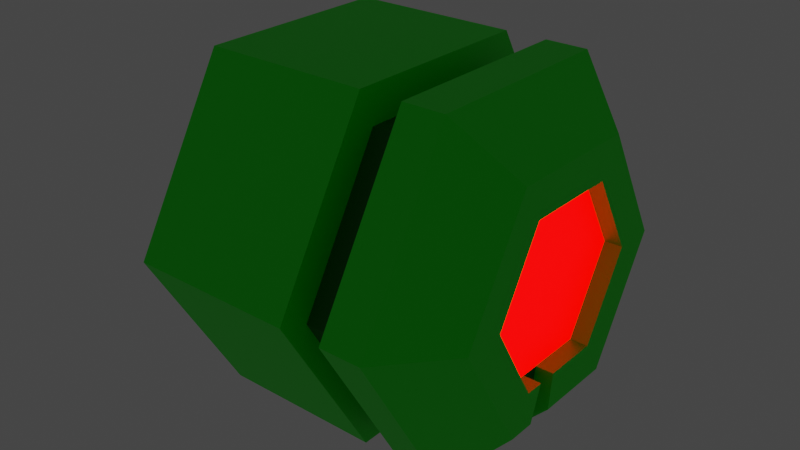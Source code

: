 # Source: target3shooting.blend  (saved by Blender 3.1.7; exported with 4.5.12 LTS)
import bpy
from mathutils import Matrix  # noqa: F401  (used for matrix-valued properties, if any)

bpy.ops.wm.read_factory_settings(use_empty=True)
scene = bpy.context.scene
scene.name = 'Scene'

# ---- collections
col_collection = bpy.data.collections.new('Collection'); scene.collection.children.link(col_collection)

# ---- materials (node trees are filled in below, after node groups)
mat_material_001 = bpy.data.materials.new('Material.001')
mat_material_001.use_transparent_shadow = False
mat_material_002 = bpy.data.materials.new('Material.002')
mat_material_002.use_transparent_shadow = False
mat_material_003 = bpy.data.materials.new('Material.003')
mat_material_003.use_transparent_shadow = False

# ---- material node trees
mat_material_001.use_nodes = True; mat_material_001.node_tree.nodes.clear()
_N = mat_material_001.node_tree.nodes; _L = mat_material_001.node_tree.links
n0 = _N.new('ShaderNodeBsdfPrincipled'); n0.name = 'Principled BSDF'; n0.location = (10, 300)
n0.distribution = 'GGX'
n0.subsurface_method = 'RANDOM_WALK_SKIN'
n0.inputs[0].default_value = (0.0, 1.0, 0.0, 1.0)
n0.inputs[3].default_value = 1.45
n0.inputs[27].default_value = (0.0, 0.0, 0.0, 1.0)
n0.inputs[28].default_value = 1.0
n1 = _N.new('ShaderNodeOutputMaterial'); n1.name = 'Material Output'; n1.location = (300, 300)
_L.new(n0.outputs[0], n1.inputs[0])
n1.is_active_output = True
mat_material_002.use_nodes = True; mat_material_002.node_tree.nodes.clear()
_N = mat_material_002.node_tree.nodes; _L = mat_material_002.node_tree.links
n0 = _N.new('ShaderNodeBsdfPrincipled'); n0.name = 'Principled BSDF'; n0.location = (10, 300)
n0.distribution = 'GGX'
n0.subsurface_method = 'RANDOM_WALK_SKIN'
n0.inputs[0].default_value = (1.0, 0.0, 0.0, 1.0)
n0.inputs[3].default_value = 1.45
n0.inputs[27].default_value = (1.0, 0.0, 0.0, 1.0)
n0.inputs[28].default_value = 5.0
n1 = _N.new('ShaderNodeOutputMaterial'); n1.name = 'Material Output'; n1.location = (300, 300)
_L.new(n0.outputs[0], n1.inputs[0])
n1.is_active_output = True
mat_material_003.use_nodes = True; mat_material_003.node_tree.nodes.clear()
_N = mat_material_003.node_tree.nodes; _L = mat_material_003.node_tree.links
n0 = _N.new('ShaderNodeBsdfPrincipled'); n0.name = 'Principled BSDF'; n0.location = (10, 300)
n0.distribution = 'GGX'
n0.subsurface_method = 'RANDOM_WALK_SKIN'
n0.inputs[0].default_value = (0.0, 0.1384, 0.0, 1.0)
n0.inputs[3].default_value = 1.45
n0.inputs[27].default_value = (0.0, 0.0, 0.0, 1.0)
n0.inputs[28].default_value = 1.0
n1 = _N.new('ShaderNodeOutputMaterial'); n1.name = 'Material Output'; n1.location = (300, 300)
_L.new(n0.outputs[0], n1.inputs[0])
n1.is_active_output = True

# ---- world
world_world = bpy.data.worlds.new('World'); scene.world = world_world
world_world.use_nodes = True; world_world.node_tree.nodes.clear()
_N = world_world.node_tree.nodes; _L = world_world.node_tree.links
n0 = _N.new('ShaderNodeOutputWorld'); n0.name = 'World Output'; n0.location = (300, 300)
n1 = _N.new('ShaderNodeBackground'); n1.name = 'Background'; n1.location = (10, 300)
n1.inputs[0].default_value = (0.05088, 0.05088, 0.05088, 1.0)
_L.new(n1.outputs[0], n0.inputs[0])
n0.is_active_output = True
world_world.color = (0.05088, 0.05088, 0.05088)
world_world.use_sun_shadow = False
world_world.sun_shadow_jitter_overblur = 0.0

# ---- meshes
me_cylinder = bpy.data.meshes.new('Cylinder')
me_cylinder.from_pydata([(0.0, 0.5226, -1.0), (0.0, 0.5226, 1.0), (0.4526, 0.2613, -1.0), (0.4526, 0.2613, 1.0), (0.4526, -0.2613, -1.0), (0.4526, -0.2613, 1.0), (0.0, -0.5226, -1.0), (0.0, -0.5226, 1.0), (-0.4526, -0.2613, -1.0), (-0.4526, -0.2613, 1.0), (-0.4526, 0.2613, -1.0), (-0.4526, 0.2613, 1.0), (0.4526, 0.2613, 0.9), (-4.199e-09, 0.5226, 0.9), (0.4526, -0.2613, 0.9), (-4.199e-09, -0.5226, 0.9), (-0.4526, -0.2613, 0.9), (-0.4526, 0.2613, 0.9), (-8.399e-09, 0.5226, -0.9), (0.4526, 0.2613, -0.9), (0.4526, -0.2613, -0.9), (-8.399e-09, -0.5226, -0.9), (-0.4526, -0.2613, -0.9), (-0.4526, 0.2613, -0.9), (0.0, 0.7536, -1.0), (0.0, 1.1, -0.7), (0.9526, 0.55, -0.7), (0.6526, 0.3768, -1.0), (0.9526, -0.55, -0.7), (0.6526, -0.3768, -1.0), (0.0, -1.1, -0.7), (0.0, -0.7536, -1.0), (-0.9526, -0.55, -0.7), (-0.6526, -0.3768, -1.0), (-0.9526, 0.55, -0.7), (-0.6526, 0.3768, -1.0), (0.6526, 0.3768, 1.0), (0.9526, 0.55, 0.7), (0.0, 1.1, 0.7), (0.0, 0.7536, 1.0), (0.6526, -0.3768, 1.0), (0.9526, -0.55, 0.7), (0.0, -0.7536, 1.0), (0.0, -1.1, 0.7), (-0.6526, -0.3768, 1.0), (-0.9526, -0.55, 0.7), (-0.6526, 0.3768, 1.0), (-0.9526, 0.55, 0.7), (0.4526, 0.1568, -1.0), (0.4526, 0.05226, -1.0), (0.4526, -0.05226, -1.0), (0.4526, -0.1568, -1.0), (0.4526, -0.1568, 1.0), (0.4526, -0.05226, 1.0), (0.4526, 0.05226, 1.0), (0.4526, 0.1568, 1.0), (0.4526, -0.1568, 0.9), (0.4526, -0.05226, 0.9), (0.4526, 0.05226, 0.9), (0.4526, 0.1568, 0.9), (0.4526, 0.1568, -0.9), (0.4526, 0.05226, -0.9), (0.4526, -0.05226, -0.9), (0.4526, -0.1568, -0.9), (0.9526, 0.33, -0.7), (0.9526, 0.11, -0.7), (0.9526, -0.11, -0.7), (0.9526, -0.33, -0.7), (0.6526, -0.2261, -1.0), (0.6526, -0.07536, -1.0), (0.6526, 0.07536, -1.0), (0.6526, 0.2261, -1.0), (0.9526, -0.33, 0.7), (0.9526, -0.11, 0.7), (0.9526, 0.11, 0.7), (0.9526, 0.33, 0.7), (0.6526, 0.2261, 1.0), (0.6526, 0.07536, 1.0), (0.6526, -0.07536, 1.0), (0.6526, -0.2261, 1.0), (0.4526, -0.05226, -1.0), (0.4526, -0.1568, -1.0), (0.4526, -0.1568, 1.0), (0.4526, -0.05226, 1.0), (0.9526, -0.11, -0.7), (0.9526, -0.33, -0.7), (0.6526, -0.2261, -1.0), (0.6526, -0.07536, -1.0), (0.9526, -0.33, 0.7), (0.9526, -0.11, 0.7), (0.6526, -0.07536, 1.0), (0.6526, -0.2261, 1.0), (0.8526, -0.11, -0.7), (0.8526, -0.33, -0.7), (0.5526, -0.2261, -1.0), (0.8526, -0.33, 0.7), (0.8526, -0.11, 0.7), (0.5526, -0.2261, 1.0), (0.4526, -0.1568, 0.9), (0.4526, -0.05226, 0.9), (0.6526, -0.07536, 0.9), (0.6526, -0.2261, 0.9), (0.4526, -0.05226, -0.9), (0.4526, -0.1568, -0.9), (0.6526, -0.2261, -0.9), (0.6526, -0.07536, -0.9), (0.0, 1.1, -0.4667), (0.0, 1.1, -0.2333), (0.0, 1.1, 1.49e-08), (0.0, 1.1, 0.2333), (0.0, 1.1, 0.4667), (0.9526, 0.55, 0.4667), (0.9526, 0.55, 0.2333), (0.9526, 0.55, -1.49e-08), (0.9526, 0.55, -0.2333), (0.9526, 0.55, -0.4667), (-0.9526, 0.55, -0.4667), (-0.9526, 0.55, -0.2333), (-0.9526, 0.55, 1.49e-08), (-0.9526, 0.55, 0.2333), (-0.9526, 0.55, 0.4667), (0.9526, -0.55, 0.4667), (0.9526, -0.55, 0.2333), (0.9526, -0.55, -1.49e-08), (0.9526, -0.55, -0.2333), (0.9526, -0.55, -0.4667), (0.0, -1.1, 0.4667), (0.0, -1.1, 0.2333), (0.0, -1.1, -1.49e-08), (0.0, -1.1, -0.2333), (0.0, -1.1, -0.4667), (-0.9526, -0.55, 0.4667), (-0.9526, -0.55, 0.2333), (-0.9526, -0.55, -1.49e-08), (-0.9526, -0.55, -0.2333), (-0.9526, -0.55, -0.4667), (0.9526, 0.33, 0.4667), (0.9526, 0.33, 0.2333), (0.9526, 0.33, -1.49e-08), (0.9526, 0.33, -0.2333), (0.9526, 0.33, -0.4667), (0.9526, 0.11, 0.4667), (0.9526, 0.11, 0.2333), (0.9526, 0.11, -1.49e-08), (0.9526, 0.11, -0.2333), (0.9526, 0.11, -0.4667), (0.9526, -0.11, 0.4667), (0.9526, -0.11, 0.2333), (0.9526, -0.11, -1.49e-08), (0.9526, -0.11, -0.2333), (0.9526, -0.11, -0.4667), (0.9526, -0.33, 0.4667), (0.9526, -0.33, 0.2333), (0.9526, -0.33, -1.49e-08), (0.9526, -0.33, -0.2333), (0.9526, -0.33, -0.4667), (0.9526, -0.11, 0.4667), (0.9526, -0.11, 0.2333), (0.9526, -0.11, -1.49e-08), (0.9526, -0.11, -0.2333), (0.9526, -0.11, -0.4667), (0.9526, -0.33, 0.4667), (0.9526, -0.33, 0.2333), (0.9526, -0.33, -1.49e-08), (0.9526, -0.33, -0.2333), (0.9526, -0.33, -0.4667), (0.8526, -0.11, 0.4667), (0.8526, -0.11, 0.2333), (0.8526, -0.11, -1.49e-08), (0.8526, -0.11, -0.2333), (0.8526, -0.11, -0.4667), (0.8526, -0.33, 0.4667), (0.8526, -0.33, 0.2333), (0.8526, -0.33, -1.49e-08), (0.8526, -0.33, -0.2333), (0.8526, -0.33, -0.4667), (0.05716, 0.935, 0.2333), (0.05716, 0.935, 0.4667), (0.8669, 0.4675, 0.4667), (0.8669, 0.4675, 0.2333), (-0.7526, 0.4675, 0.2333), (-0.7526, 0.4675, 0.4667), (0.8669, -0.4675, 0.4667), (0.8669, -0.4675, 0.2333), (0.05716, -0.935, 0.4667), (0.05716, -0.935, 0.2333), (-0.7526, -0.4675, 0.4667), (-0.7526, -0.4675, 0.2333), (0.8669, 0.2805, 0.4667), (0.8669, 0.2805, 0.2333), (0.8669, 0.0935, 0.4667), (0.8669, 0.0935, 0.2333), (0.8669, -0.0935, 0.4667), (0.8669, -0.0935, 0.2333), (0.8526, -0.11, 0.3889), (0.8526, -0.11, 0.3111), (0.8526, -0.33, 0.3889), (0.8526, -0.33, 0.3111)], [(95, 97), (93, 94)], [(120, 47, 38, 110), (48, 2, 27, 71), (6, 4, 29, 31), (8, 6, 31, 33), (3, 1, 13, 12), (10, 8, 33, 35), (0, 10, 35, 24), (0, 2, 19, 18), (110, 38, 37, 111), (121, 41, 43, 126), (126, 43, 45, 131), (131, 45, 47, 120), (1, 3, 36, 39), (155, 125, 28, 67), (52, 5, 40, 79), (11, 1, 39, 46), (7, 9, 44, 42), (9, 11, 46, 44), (5, 7, 42, 40), (12, 13, 17, 16, 15, 14, 56, 57, 58, 59), (1, 11, 17, 13), (9, 7, 15, 16), (55, 3, 12, 59), (11, 9, 16, 17), (7, 5, 14, 15), (18, 19, 60, 61, 62, 63, 20, 21, 22, 23), (10, 0, 18, 23), (6, 8, 22, 21), (51, 4, 20, 63), (8, 10, 23, 22), (4, 6, 21, 20), (25, 26, 27, 24), (37, 38, 39, 36), (67, 28, 29, 68), (75, 37, 36, 76), (28, 30, 31, 29), (43, 41, 40, 42), (30, 32, 33, 31), (45, 43, 42, 44), (32, 34, 35, 33), (47, 45, 44, 46), (34, 25, 24, 35), (38, 47, 46, 39), (2, 0, 24, 27), (41, 72, 79, 40), (78, 53, 83, 90), (73, 74, 77, 78), (74, 75, 76, 77), (26, 64, 71, 27), (64, 65, 70, 71), (65, 66, 69, 70), (73, 78, 90, 89), (2, 48, 60, 19), (48, 49, 61, 60), (49, 50, 62, 61), (5, 52, 56, 14), (53, 54, 58, 57), (54, 55, 59, 58), (3, 55, 76, 36), (55, 54, 77, 76), (54, 53, 78, 77), (67, 68, 86, 85), (115, 140, 64, 26), (140, 145, 65, 64), (145, 150, 66, 65), (4, 51, 68, 29), (68, 51, 81, 86), (50, 49, 70, 69), (49, 48, 71, 70), (104, 93, 85, 86), (156, 89, 96, 166), (82, 91, 101, 98), (86, 81, 103, 104), (50, 69, 87, 80), (146, 73, 89, 156), (52, 79, 91, 82), (155, 67, 85, 165), (69, 66, 84, 87), (79, 72, 88, 91), (91, 88, 95, 101), (170, 175, 93, 92), (95, 96, 100, 101), (165, 85, 93, 175), (105, 87, 84, 92), (99, 98, 101, 100), (90, 100, 96, 89), (90, 83, 99, 100), (103, 102, 105, 104), (104, 105, 92, 93), (80, 87, 105, 102), (88, 161, 171, 95), (162, 163, 173, 172), (163, 164, 174, 173), (164, 165, 175, 174), (96, 95, 171, 166), (195, 197, 172, 167), (167, 172, 173, 168), (168, 173, 174, 169), (169, 174, 175, 170), (72, 151, 161, 88), (152, 153, 163, 162), (153, 154, 164, 163), (154, 155, 165, 164), (66, 150, 160, 84), (150, 149, 159, 160), (149, 148, 158, 159), (148, 147, 157, 158), (167, 193, 192, 166, 194, 195), (84, 160, 170, 92), (160, 159, 169, 170), (159, 158, 168, 169), (158, 157, 167, 168), (193, 167, 157, 147), (74, 73, 146, 141), (191, 193, 147, 142), (142, 147, 148, 143), (143, 148, 149, 144), (144, 149, 150, 145), (75, 74, 141, 136), (189, 191, 142, 137), (137, 142, 143, 138), (138, 143, 144, 139), (139, 144, 145, 140), (37, 75, 136, 111), (179, 189, 137, 112), (112, 137, 138, 113), (113, 138, 139, 114), (114, 139, 140, 115), (72, 41, 121, 151), (152, 122, 123, 153), (153, 123, 124, 154), (154, 124, 125, 155), (32, 135, 116, 34), (135, 134, 117, 116), (134, 133, 118, 117), (133, 132, 119, 118), (186, 131, 120, 181), (30, 130, 135, 32), (130, 129, 134, 135), (129, 128, 133, 134), (128, 127, 132, 133), (184, 126, 131, 186), (28, 125, 130, 30), (125, 124, 129, 130), (124, 123, 128, 129), (123, 122, 127, 128), (182, 121, 126, 184), (25, 106, 115, 26), (106, 107, 114, 115), (107, 108, 113, 114), (108, 109, 112, 113), (177, 110, 111, 178), (34, 116, 106, 25), (116, 117, 107, 106), (117, 118, 108, 107), (118, 119, 109, 108), (181, 120, 110, 177), (119, 180, 176, 109), (180, 181, 177, 176), (109, 176, 179, 112), (176, 177, 178, 179), (122, 183, 185, 127), (183, 182, 184, 185), (127, 185, 187, 132), (185, 184, 186, 187), (132, 187, 180, 119), (187, 186, 181, 180), (183, 122, 152, 172), (111, 136, 188, 178), (178, 188, 189, 179), (136, 141, 190, 188), (188, 190, 191, 189), (141, 146, 192, 190), (190, 192, 193, 191), (146, 156, 166, 192), (121, 182, 171, 151), (166, 171, 196, 194), (194, 196, 197, 195), (172, 197, 196, 171, 182, 183)])
me_cylinder.polygons.foreach_set('material_index', [0, 0, 0, 0, 0, 0, 0, 0, 0, 0, 0, 0, 0, 0, 0, 0, 0, 0, 0, 1, 0, 0, 0, 0, 0, 1, 0, 0, 0, 0, 0, 0, 0, 0, 0, 0, 0, 0, 0, 0, 0, 0, 0, 0, 0, 0, 0, 0, 0, 0, 0, 0, 0, 0, 0, 0, 0, 0, 0, 0, 0, 0, 0, 0, 0, 0, 0, 0, 0, 0, 0, 0, 0, 0, 0, 0, 0, 0, 0, 0, 2, 2, 0, 0, 2, 0, 0, 2, 2, 0, 0, 0, 0, 0, 2, 2, 2, 2, 2, 0, 0, 0, 0, 0, 0, 0, 0, 2, 0, 0, 0, 0, 0, 0, 0, 0, 0, 0, 0, 0, 0, 0, 0, 0, 0, 0, 0, 0, 0, 0, 0, 0, 0, 0, 0, 0, 0, 0, 0, 0, 0, 0, 0, 0, 0, 0, 0, 0, 0, 0, 0, 0, 0, 0, 0, 0, 0, 0, 2, 0, 2, 0, 2, 0, 2, 0, 2, 0, 0, 2, 0, 2, 0, 2, 0, 0, 2, 2, 2])
_uv = me_cylinder.uv_layers.new(name='UVMap')
_uv.uv.foreach_set('vector', [0.1667, 0.8667, 0.1667, 0.925, -8.941e-08, 0.925, -8.941e-08, 0.8667, 0.2364, 0.3136, 0.1937, 0.2905, 0.1162, 0.1743, 0.1952, 0.2282, 0.4096, 0.4633, 0.4075, 0.4061, 0.5112, 0.4436, 0.4458, 0.478, 0.3139, 0.4709, 0.4096, 0.4633, 0.4458, 0.478, 0.3217, 0.4825, 0.3488, 0.307, 0.25, 0.364, 0.25, 0.364, 0.3488, 0.307, 0.2081, 0.4633, 0.3139, 0.4709, 0.3217, 0.4825, 0.1915, 0.478, 0.1339, 0.4061, 0.2081, 0.4633, 0.1915, 0.478, 0.08036, 0.4436, 0.1339, 0.4061, 0.1937, 0.2905, 0.1937, 0.2905, 0.1339, 0.4061, -8.941e-08, 0.8667, -8.941e-08, 0.925, 0.3892, 0.3145, 0.3358, 0.2713, 0.6667, 0.8667, 0.6667, 0.925, 0.5, 0.925, 0.5, 0.8667, 0.5, 0.8667, 0.5, 0.925, 0.3333, 0.925, 0.3333, 0.8667, 0.3333, 0.8667, 0.3333, 0.925, 0.1667, 0.925, 0.1667, 0.8667, 0.25, 0.364, 0.3488, 0.307, 0.3924, 0.3322, 0.25, 0.4144, 0.5132, 0.3408, 0.611, 0.4013, 0.6353, 0.4445, 0.522, 0.3667, 0.3488, 0.2158, 0.3488, 0.193, 0.3924, 0.1678, 0.3924, 0.2007, 0.1512, 0.307, 0.25, 0.364, 0.25, 0.4144, 0.1076, 0.3322, 0.25, 0.136, 0.1512, 0.193, 0.1076, 0.1678, 0.25, 0.08558, 0.1512, 0.193, 0.1512, 0.307, 0.1076, 0.3322, 0.1076, 0.1678, 0.3488, 0.193, 0.25, 0.136, 0.25, 0.08558, 0.3924, 0.1678, 0.3488, 0.307, 0.25, 0.364, 0.1512, 0.307, 0.1512, 0.193, 0.25, 0.136, 0.3488, 0.193, 0.3488, 0.2158, 0.3488, 0.2386, 0.3488, 0.2614, 0.3488, 0.2842, 0.25, 0.364, 0.1512, 0.307, 0.1512, 0.307, 0.25, 0.364, 0.1512, 0.193, 0.25, 0.136, 0.25, 0.136, 0.1512, 0.193, 0.3488, 0.2842, 0.3488, 0.307, 0.3488, 0.307, 0.3488, 0.2842, 0.1512, 0.307, 0.1512, 0.193, 0.1512, 0.193, 0.1512, 0.307, 0.25, 0.136, 0.3488, 0.193, 0.3488, 0.193, 0.25, 0.136, 0.1339, 0.4061, 0.1937, 0.2905, 0.2364, 0.3136, 0.2792, 0.3367, 0.322, 0.3598, 0.3647, 0.3829, 0.4075, 0.4061, 0.4096, 0.4633, 0.3139, 0.4709, 0.2081, 0.4633, 0.2081, 0.4633, 0.1339, 0.4061, 0.1339, 0.4061, 0.2081, 0.4633, 0.4096, 0.4633, 0.3139, 0.4709, 0.3139, 0.4709, 0.4096, 0.4633, 0.3647, 0.3829, 0.4075, 0.4061, 0.4075, 0.4061, 0.3647, 0.3829, 0.3139, 0.4709, 0.2081, 0.4633, 0.2081, 0.4633, 0.3139, 0.4709, 0.4075, 0.4061, 0.4096, 0.4633, 0.4096, 0.4633, 0.4075, 0.4061, -8.941e-08, 0.575, 0.06868, 0.0555, 0.1162, 0.1743, 0.08036, 0.4436, 0.3892, 0.3145, -8.941e-08, 0.925, 0.07209, 0.9008, 0.3858, 0.4692, 0.522, 0.3667, 0.6353, 0.4445, 0.5112, 0.4436, 0.4322, 0.3898, 0.4092, 0.2887, 0.3892, 0.3145, 0.3924, 0.3322, 0.3924, 0.2993, 0.6667, 0.575, 0.5, 0.575, 0.4458, 0.478, 0.5112, 0.4436, 0.5, 0.925, 0.6667, 0.925, 0.6404, 1.0, 0.5262, 1.0, 0.5, 0.575, 0.3333, 0.575, 0.3217, 0.4825, 0.4458, 0.478, 0.3333, 0.925, 0.5, 0.925, 0.4738, 1.0, 0.3596, 1.0, 0.3333, 0.575, 0.1667, 0.575, 0.1915, 0.478, 0.3217, 0.4825, 0.1667, 0.925, 0.3333, 0.925, 0.3071, 1.0, 0.1929, 1.0, 0.1667, 0.575, -8.941e-08, 0.575, 0.08036, 0.4436, 0.1915, 0.478, -8.941e-08, 0.925, 0.1667, 0.925, 0.1404, 1.0, 0.02624, 1.0, 0.1937, 0.2905, 0.1339, 0.4061, 0.08036, 0.4436, 0.1162, 0.1743, 0.4892, 0.1855, 0.4692, 0.2113, 0.3924, 0.2007, 0.3924, 0.1678, 0.3924, 0.2336, 0.3488, 0.2386, 0.3488, 0.2386, 0.3924, 0.2336, 0.4492, 0.2371, 0.4292, 0.2629, 0.3924, 0.2664, 0.3924, 0.2336, 0.4292, 0.2629, 0.4092, 0.2887, 0.3924, 0.2993, 0.3924, 0.2664, 0.06868, 0.0555, 0.182, 0.1333, 0.1952, 0.2282, 0.1162, 0.1743, 0.182, 0.1333, 0.2953, 0.2111, 0.2742, 0.282, 0.1952, 0.2282, 0.2953, 0.2111, 0.4087, 0.2889, 0.3532, 0.3359, 0.2742, 0.282, 0.4492, 0.2371, 0.3924, 0.2336, 0.3924, 0.2336, 0.4492, 0.2371, 0.1937, 0.2905, 0.2364, 0.3136, 0.2364, 0.3136, 0.1937, 0.2905, 0.2364, 0.3136, 0.2792, 0.3367, 0.2792, 0.3367, 0.2364, 0.3136, 0.2792, 0.3367, 0.322, 0.3598, 0.322, 0.3598, 0.2792, 0.3367, 0.3488, 0.193, 0.3488, 0.2158, 0.3488, 0.2158, 0.3488, 0.193, 0.3488, 0.2386, 0.3488, 0.2614, 0.3488, 0.2614, 0.3488, 0.2386, 0.3488, 0.2614, 0.3488, 0.2842, 0.3488, 0.2842, 0.3488, 0.2614, 0.3488, 0.307, 0.3488, 0.2842, 0.3924, 0.2993, 0.3924, 0.3322, 0.3488, 0.2842, 0.3488, 0.2614, 0.3924, 0.2664, 0.3924, 0.2993, 0.3488, 0.2614, 0.3488, 0.2386, 0.3924, 0.2336, 0.3924, 0.2664, 0.522, 0.3667, 0.4322, 0.3898, 0.4322, 0.3898, 0.522, 0.3667, 0.1221, 0.09867, 0.2199, 0.1592, 0.182, 0.1333, 0.06868, 0.0555, 0.2199, 0.1592, 0.3176, 0.2197, 0.2953, 0.2111, 0.182, 0.1333, 0.3176, 0.2197, 0.4154, 0.2803, 0.4087, 0.2889, 0.2953, 0.2111, 0.4075, 0.4061, 0.3647, 0.3829, 0.4322, 0.3898, 0.5112, 0.4436, 0.4322, 0.3898, 0.3647, 0.3829, 0.3647, 0.3829, 0.4322, 0.3898, 0.322, 0.3598, 0.2792, 0.3367, 0.2742, 0.282, 0.3532, 0.3359, 0.2792, 0.3367, 0.2364, 0.3136, 0.1952, 0.2282, 0.2742, 0.282, 0.4322, 0.3898, 0.522, 0.3667, 0.522, 0.3667, 0.4322, 0.3898, 0.4424, 0.2457, 0.4492, 0.2371, 0.4492, 0.2371, 0.4424, 0.2457, 0.3488, 0.2158, 0.3924, 0.2007, 0.3924, 0.2007, 0.3488, 0.2158, 0.4322, 0.3898, 0.3647, 0.3829, 0.3647, 0.3829, 0.4322, 0.3898, 0.322, 0.3598, 0.3532, 0.3359, 0.3532, 0.3359, 0.322, 0.3598, 0.4424, 0.2457, 0.4492, 0.2371, 0.4492, 0.2371, 0.4424, 0.2457, 0.3488, 0.2158, 0.3924, 0.2007, 0.3924, 0.2007, 0.3488, 0.2158, 0.5132, 0.3408, 0.522, 0.3667, 0.522, 0.3667, 0.5132, 0.3408, 0.3532, 0.3359, 0.4087, 0.2889, 0.4087, 0.2889, 0.3532, 0.3359, 0.3924, 0.2007, 0.4692, 0.2113, 0.4692, 0.2113, 0.3924, 0.2007, 0.3924, 0.2007, 0.4692, 0.2113, 0.4692, 0.2113, 0.3924, 0.2007, 0.4154, 0.2803, 0.5132, 0.3408, 0.522, 0.3667, 0.4087, 0.2889, 0.4692, 0.2113, 0.4492, 0.2371, 0.3924, 0.2336, 0.3924, 0.2007, 0.5132, 0.3408, 0.522, 0.3667, 0.522, 0.3667, 0.5132, 0.3408, 0.3532, 0.3359, 0.3532, 0.3359, 0.4087, 0.2889, 0.4087, 0.2889, 0.3488, 0.2386, 0.3488, 0.2158, 0.3924, 0.2007, 0.3924, 0.2336, 0.3924, 0.2336, 0.3924, 0.2336, 0.4492, 0.2371, 0.4492, 0.2371, 0.3924, 0.2336, 0.3488, 0.2386, 0.3488, 0.2386, 0.3924, 0.2336, 0.3647, 0.3829, 0.322, 0.3598, 0.3532, 0.3359, 0.4322, 0.3898, 0.4322, 0.3898, 0.3532, 0.3359, 0.4087, 0.2889, 0.522, 0.3667, 0.322, 0.3598, 0.3532, 0.3359, 0.3532, 0.3359, 0.322, 0.3598, 0.4692, 0.2113, 0.478, 0.2372, 0.478, 0.2372, 0.4692, 0.2113, 0.4868, 0.2631, 0.4956, 0.289, 0.4956, 0.289, 0.4868, 0.2631, 0.4956, 0.289, 0.5044, 0.3149, 0.5044, 0.3149, 0.4956, 0.289, 0.5044, 0.3149, 0.5132, 0.3408, 0.5132, 0.3408, 0.5044, 0.3149, 0.4492, 0.2371, 0.4692, 0.2113, 0.478, 0.2372, 0.4424, 0.2457, 0.4379, 0.2515, 0.4838, 0.2545, 0.4868, 0.2631, 0.4357, 0.2544, 0.4357, 0.2544, 0.4868, 0.2631, 0.4956, 0.289, 0.4289, 0.263, 0.4289, 0.263, 0.4956, 0.289, 0.5044, 0.3149, 0.4222, 0.2716, 0.4222, 0.2716, 0.5044, 0.3149, 0.5132, 0.3408, 0.4154, 0.2803, 0.4692, 0.2113, 0.478, 0.2372, 0.478, 0.2372, 0.4692, 0.2113, 0.4868, 0.2631, 0.4956, 0.289, 0.4956, 0.289, 0.4868, 0.2631, 0.4956, 0.289, 0.5044, 0.3149, 0.5044, 0.3149, 0.4956, 0.289, 0.5044, 0.3149, 0.5132, 0.3408, 0.5132, 0.3408, 0.5044, 0.3149, 0.4087, 0.2889, 0.4154, 0.2803, 0.4154, 0.2803, 0.4087, 0.2889, 0.4154, 0.2803, 0.4222, 0.2716, 0.4222, 0.2716, 0.4154, 0.2803, 0.4222, 0.2716, 0.4289, 0.263, 0.4289, 0.263, 0.4222, 0.2716, 0.4289, 0.263, 0.4357, 0.2544, 0.4357, 0.2544, 0.4289, 0.263, 0.4357, 0.2544, 0.4379, 0.2515, 0.4402, 0.2486, 0.4424, 0.2457, 0.4402, 0.2486, 0.4379, 0.2515, 0.4087, 0.2889, 0.4154, 0.2803, 0.4154, 0.2803, 0.4087, 0.2889, 0.4154, 0.2803, 0.4222, 0.2716, 0.4222, 0.2716, 0.4154, 0.2803, 0.4222, 0.2716, 0.4289, 0.263, 0.4289, 0.263, 0.4222, 0.2716, 0.4289, 0.263, 0.4357, 0.2544, 0.4357, 0.2544, 0.4289, 0.263, 0.4379, 0.2515, 0.4357, 0.2544, 0.4357, 0.2544, 0.4357, 0.2544, 0.4292, 0.2629, 0.4492, 0.2371, 0.4424, 0.2457, 0.4069, 0.2543, 0.392, 0.2485, 0.4379, 0.2515, 0.4357, 0.2544, 0.3846, 0.2456, 0.3846, 0.2456, 0.4357, 0.2544, 0.4289, 0.263, 0.3623, 0.237, 0.3623, 0.237, 0.4289, 0.263, 0.4222, 0.2716, 0.34, 0.2284, 0.34, 0.2284, 0.4222, 0.2716, 0.4154, 0.2803, 0.3176, 0.2197, 0.4092, 0.2887, 0.4292, 0.2629, 0.4069, 0.2543, 0.3713, 0.2628, 0.3461, 0.2455, 0.392, 0.2485, 0.3846, 0.2456, 0.3334, 0.2369, 0.3334, 0.2369, 0.3846, 0.2456, 0.3623, 0.237, 0.2956, 0.211, 0.2956, 0.211, 0.3623, 0.237, 0.34, 0.2284, 0.2577, 0.1851, 0.2577, 0.1851, 0.34, 0.2284, 0.3176, 0.2197, 0.2199, 0.1592, 0.3892, 0.3145, 0.4092, 0.2887, 0.3713, 0.2628, 0.3358, 0.2713, 0.3001, 0.2426, 0.3461, 0.2455, 0.3334, 0.2369, 0.2823, 0.2282, 0.2823, 0.2282, 0.3334, 0.2369, 0.2956, 0.211, 0.2289, 0.185, 0.2289, 0.185, 0.2956, 0.211, 0.2577, 0.1851, 0.1755, 0.1418, 0.1755, 0.1418, 0.2577, 0.1851, 0.2199, 0.1592, 0.1221, 0.09867, 0.4692, 0.2113, 0.4892, 0.1855, 0.5135, 0.2287, 0.478, 0.2372, 0.4868, 0.2631, 0.5379, 0.2718, 0.5623, 0.315, 0.4956, 0.289, 0.4956, 0.289, 0.5623, 0.315, 0.5866, 0.3582, 0.5044, 0.3149, 0.5044, 0.3149, 0.5866, 0.3582, 0.611, 0.4013, 0.5132, 0.3408, 0.3333, 0.575, 0.3333, 0.6333, 0.1667, 0.6333, 0.1667, 0.575, 0.3333, 0.6333, 0.3333, 0.6917, 0.1667, 0.6917, 0.1667, 0.6333, 0.3333, 0.6917, 0.3333, 0.75, 0.1667, 0.75, 0.1667, 0.6917, 0.3333, 0.75, 0.3333, 0.8083, 0.1667, 0.8083, 0.1667, 0.75, 0.3333, 0.8472, 0.3333, 0.8667, 0.1667, 0.8667, 0.1667, 0.8472, 0.5, 0.575, 0.5, 0.6333, 0.3333, 0.6333, 0.3333, 0.575, 0.5, 0.6333, 0.5, 0.6917, 0.3333, 0.6917, 0.3333, 0.6333, 0.5, 0.6917, 0.5, 0.75, 0.3333, 0.75, 0.3333, 0.6917, 0.5, 0.75, 0.5, 0.8083, 0.3333, 0.8083, 0.3333, 0.75, 0.5, 0.8472, 0.5, 0.8667, 0.3333, 0.8667, 0.3333, 0.8472, 0.6667, 0.575, 0.6667, 0.6333, 0.5, 0.6333, 0.5, 0.575, 0.6667, 0.6333, 0.6667, 0.6917, 0.5, 0.6917, 0.5, 0.6333, 0.6667, 0.6917, 0.6667, 0.75, 0.5, 0.75, 0.5, 0.6917, 0.6667, 0.75, 0.6667, 0.8083, 0.5, 0.8083, 0.5, 0.75, 0.6667, 0.8472, 0.6667, 0.8667, 0.5, 0.8667, 0.5, 0.8472, -8.941e-08, 0.575, -8.941e-08, 0.6333, 0.1221, 0.09867, 0.06868, 0.0555, -8.941e-08, 0.6333, -8.941e-08, 0.6917, 0.1755, 0.1418, 0.1221, 0.09867, -8.941e-08, 0.6917, -8.941e-08, 0.75, 0.2289, 0.185, 0.1755, 0.1418, -8.941e-08, 0.75, -8.941e-08, 0.8083, 0.2823, 0.2282, 0.2289, 0.185, -8.941e-08, 0.8472, -8.941e-08, 0.8667, 0.3358, 0.2713, 0.3179, 0.2569, 0.1667, 0.575, 0.1667, 0.6333, -8.941e-08, 0.6333, -8.941e-08, 0.575, 0.1667, 0.6333, 0.1667, 0.6917, -8.941e-08, 0.6917, -8.941e-08, 0.6333, 0.1667, 0.6917, 0.1667, 0.75, -8.941e-08, 0.75, -8.941e-08, 0.6917, 0.1667, 0.75, 0.1667, 0.8083, -8.941e-08, 0.8083, -8.941e-08, 0.75, 0.1667, 0.8472, 0.1667, 0.8667, -8.941e-08, 0.8667, -8.941e-08, 0.8472, 0.1667, 0.8083, 0.1667, 0.8278, -8.941e-08, 0.8278, -8.941e-08, 0.8083, 0.1667, 0.8278, 0.1667, 0.8472, -8.941e-08, 0.8472, -8.941e-08, 0.8278, -8.941e-08, 0.8083, -8.941e-08, 0.8278, 0.3001, 0.2426, 0.2823, 0.2282, -8.941e-08, 0.8278, -8.941e-08, 0.8472, 0.3179, 0.2569, 0.3001, 0.2426, 0.6667, 0.8083, 0.6667, 0.8278, 0.5, 0.8278, 0.5, 0.8083, 0.6667, 0.8278, 0.6667, 0.8472, 0.5, 0.8472, 0.5, 0.8278, 0.5, 0.8083, 0.5, 0.8278, 0.3333, 0.8278, 0.3333, 0.8083, 0.5, 0.8278, 0.5, 0.8472, 0.3333, 0.8472, 0.3333, 0.8278, 0.3333, 0.8083, 0.3333, 0.8278, 0.1667, 0.8278, 0.1667, 0.8083, 0.3333, 0.8278, 0.3333, 0.8472, 0.1667, 0.8472, 0.1667, 0.8278, 0.6667, 0.8278, 0.5379, 0.2718, 0.4868, 0.2631, 0.4868, 0.2631, 0.3358, 0.2713, 0.3713, 0.2628, 0.3587, 0.2542, 0.3179, 0.2569, 0.3179, 0.2569, 0.3587, 0.2542, 0.3461, 0.2455, 0.3001, 0.2426, 0.3713, 0.2628, 0.4069, 0.2543, 0.3994, 0.2514, 0.3587, 0.2542, 0.3587, 0.2542, 0.3994, 0.2514, 0.392, 0.2485, 0.3461, 0.2455, 0.4069, 0.2543, 0.4424, 0.2457, 0.4402, 0.2486, 0.3994, 0.2514, 0.3994, 0.2514, 0.4402, 0.2486, 0.4379, 0.2515, 0.392, 0.2485, 0.4424, 0.2457, 0.4424, 0.2457, 0.4424, 0.2457, 0.4402, 0.2486, 0.6667, 0.8667, 0.6667, 0.8472, 0.478, 0.2372, 0.478, 0.2372, 0.4424, 0.2457, 0.478, 0.2372, 0.4809, 0.2458, 0.4402, 0.2486, 0.4402, 0.2486, 0.4809, 0.2458, 0.4838, 0.2545, 0.4379, 0.2515, 0.4868, 0.2631, 0.4838, 0.2545, 0.4809, 0.2458, 0.478, 0.2372, 0.6667, 0.8472, 0.6667, 0.8278])
me_cylinder.materials.append(mat_material_001)
me_cylinder.materials.append(mat_material_002)
me_cylinder.materials.append(mat_material_003)
me_cylinder.update()

# ---- objects
ob_cylinder = bpy.data.objects.new('Cylinder', me_cylinder)

# ---- transforms, parenting, visibility, modifiers, constraints
ob_cylinder.location = (0.0, 0.0, 0.0)
ob_cylinder.rotation_euler = (0.0, 1.571, 0.0)

# ---- collection membership
col_collection.objects.link(ob_cylinder)

# ---- scene / render settings (as saved in the file)
scene.frame_start = 1; scene.frame_end = 250; scene.frame_set(1)
scene.render.engine = 'BLENDER_EEVEE_NEXT'
scene.cycles.sampling_pattern = 'TABULATED_SOBOL'
scene.cycles.use_light_tree = False
scene.view_settings.view_transform = 'Filmic'
bpy.context.view_layer.update()

# ---- added for rendering (the .blend has no active camera): camera
cam_auto = bpy.data.cameras.new('AutoCamera')
cam_auto.lens = 50.0
cam_auto.sensor_width = 36.0
cam_auto.clip_end = 1000.0
ob_auto_camera = bpy.data.objects.new('AutoCamera', cam_auto)
scene.collection.objects.link(ob_auto_camera)
ob_auto_camera.location = (3.26724, -3.92068, 2.61379)
ob_auto_camera.rotation_euler = (1.09748, -7.21219e-08, 0.694738)
scene.camera = ob_auto_camera
bpy.context.view_layer.update()
